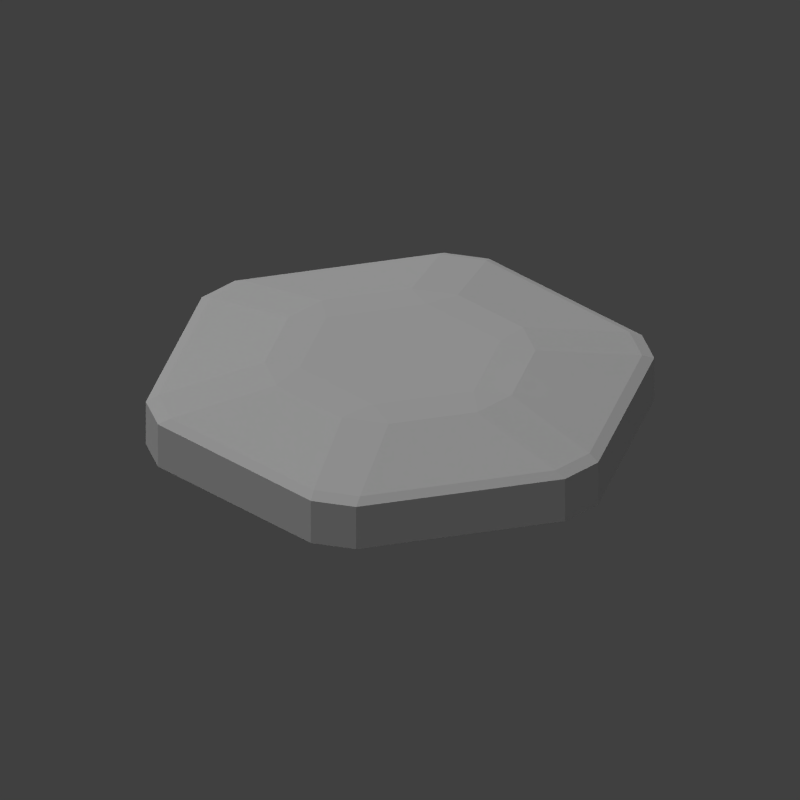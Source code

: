 # Source: tiny_photovoltaic.blend  (saved by Blender 2.74.0; exported with 4.5.12 LTS)
import bpy
from mathutils import Matrix  # noqa: F401  (used for matrix-valued properties, if any)

bpy.ops.wm.read_factory_settings(use_empty=True)
scene = bpy.context.scene
scene.name = 'Scene'

# ---- collections
col_collection_1 = bpy.data.collections.new('Collection 1'); scene.collection.children.link(col_collection_1)

# ---- world
world_world = bpy.data.worlds.new('World'); scene.world = world_world
world_world.color = (0.05088, 0.05088, 0.05088)
world_world.use_sun_shadow = False
world_world.sun_shadow_jitter_overblur = 0.0
world_world.cycles.sampling_method = 'MANUAL'
world_world.cycles.sample_map_resolution = 256

# ---- cameras
cam_camera = bpy.data.cameras.new('Camera')
cam_camera.type = 'ORTHO'
cam_camera.clip_end = 100.0
cam_camera.lens = 35.0
cam_camera.sensor_width = 32.0
cam_camera.sensor_height = 18.0
cam_camera.ortho_scale = 24.0
cam_camera.dof.focus_distance = 0.0
cam_camera.dof.aperture_fstop = 128.0

# ---- lights
light_sun = bpy.data.lights.new('Sun', 'SUN')
light_sun.transmission_factor = 0.0
light_sun.angle = 1.571
light_sun.energy = 1.0
light_sun.shadow_buffer_clip_start = 0.5
light_sun.shadow_soft_size = 1.0
light_sun.shadow_cascade_max_distance = 1000.0
light_sun.cycles.use_multiple_importance_sampling = False
light_lamp = bpy.data.lights.new('Lamp', 'POINT')
light_lamp.transmission_factor = 0.0
light_lamp.cutoff_distance = 30.0
light_lamp.energy = 2.0
light_lamp.shadow_buffer_clip_start = 1.001
light_lamp.shadow_soft_size = 1.0
light_lamp.shadow_maximum_resolution = 0.006
light_lamp.use_absolute_resolution = True
light_lamp.cycles.use_multiple_importance_sampling = False

# ---- meshes
me_cylinder = bpy.data.meshes.new('Cylinder')
me_cylinder.from_pydata([(0.0, 1.0, -1.0), (0.0, 1.0, 1.0), (0.866, 0.5, -1.0), (0.866, 0.5, 1.0), (0.866, -0.5, -1.0), (0.866, -0.5, 1.0), (-8.742e-08, -1.0, -1.0), (-8.742e-08, -1.0, 1.0), (-0.866, -0.5, -1.0), (-0.866, -0.5, 1.0), (-0.866, 0.5, -1.0), (-0.866, 0.5, 1.0), (-9.705e-09, 0.5, 2.0), (0.433, 0.25, 2.0), (0.433, -0.25, 2.0), (-5.342e-08, -0.5, 2.0), (-0.433, -0.25, 2.0), (-0.433, 0.25, 2.0), (-9.59e-09, 0.5, -2.0), (0.433, 0.25, -2.0), (0.433, -0.25, -2.0), (-5.33e-08, -0.5, -2.0), (-0.433, -0.25, -2.0), (-0.433, 0.25, -2.0)], [], [(0, 1, 3, 2), (2, 3, 5, 4), (4, 5, 7, 6), (6, 7, 9, 8), (1, 11, 17, 12), (10, 11, 1, 0), (8, 9, 11, 10), (10, 0, 18, 23), (13, 12, 17, 16, 15, 14), (11, 9, 16, 17), (9, 7, 15, 16), (7, 5, 14, 15), (5, 3, 13, 14), (3, 1, 12, 13), (18, 19, 20, 21, 22, 23), (8, 10, 23, 22), (6, 8, 22, 21), (4, 6, 21, 20), (2, 4, 20, 19), (0, 2, 19, 18)])
me_cylinder.use_remesh_preserve_volume = False
me_cylinder.use_remesh_preserve_attributes = False
me_cylinder.use_mirror_vertex_groups = False
me_cylinder.update()

# ---- objects
ob_cylinder = bpy.data.objects.new('Cylinder', me_cylinder)
ob_sun = bpy.data.objects.new('Sun', light_sun)
ob_lamp = bpy.data.objects.new('Lamp', light_lamp)
ob_camera = bpy.data.objects.new('Camera', cam_camera)

# ---- transforms, parenting, visibility, modifiers, constraints
ob_cylinder.location = (0.0, 0.0, 0.0)
ob_cylinder.scale = (8.113, 8.113, 0.8113)
ob_cylinder.lineart.crease_threshold = 0.0
_m = ob_cylinder.modifiers.new('Bevel', 'BEVEL')
_m.limit_method = 'NONE'
_m.spread = 0.0
ob_sun.location = (0.7973, 7.599, 4.7)
ob_sun.rotation_euler = (-0.4189, -0.1396, 0.2094)
ob_sun.lineart.crease_threshold = 0.0
ob_lamp.location = (1.568, -3.856, 1.311)
ob_lamp.rotation_euler = (0.6503, 0.05522, 1.866)
ob_lamp.lock_rotations_4d = False
ob_lamp.empty_display_type = 'ARROWS'
ob_lamp.color = (0.0, 0.0, 0.0, 0.0)
ob_lamp.lineart.crease_threshold = 0.0
ob_camera.location = (-10.0, -10.0, 8.2)
ob_camera.rotation_euler = (1.047, 0.0, -0.7854)
ob_camera.lock_rotations_4d = False
ob_camera.empty_display_type = 'ARROWS'
ob_camera.color = (0.0, 0.0, 0.0, 0.0)
ob_camera.display_type = 'WIRE'
ob_camera.lineart.crease_threshold = 0.0

# ---- collection membership
col_collection_1.objects.link(ob_cylinder)
col_collection_1.objects.link(ob_sun)
col_collection_1.objects.link(ob_lamp)
col_collection_1.objects.link(ob_camera)

# ---- scene / render settings (as saved in the file)
scene.camera = ob_camera
scene.frame_start = 1; scene.frame_end = 250; scene.frame_set(1)
scene.render.engine = 'BLENDER_EEVEE_NEXT'
scene.render.image_settings.compression = 90
scene.render.resolution_x = 1600
scene.render.resolution_y = 1600
scene.render.resolution_percentage = 50
scene.render.dither_intensity = 0.0
scene.render.film_transparent = True
scene.render.bake_margin = 2
scene.render.bake_bias = 0.0
scene.cycles.use_denoising = False
scene.cycles.samples = 10
scene.cycles.sampling_pattern = 'TABULATED_SOBOL'
scene.cycles.light_sampling_threshold = 0.0
scene.cycles.use_adaptive_sampling = False
scene.cycles.use_light_tree = False
scene.cycles.blur_glossy = 0.0
scene.cycles.volume_bounces = 1
scene.cycles.pixel_filter_type = 'GAUSSIAN'
scene.cycles.sample_clamp_indirect = 0.0
scene.view_settings.view_transform = 'Standard'
bpy.context.view_layer.update()
